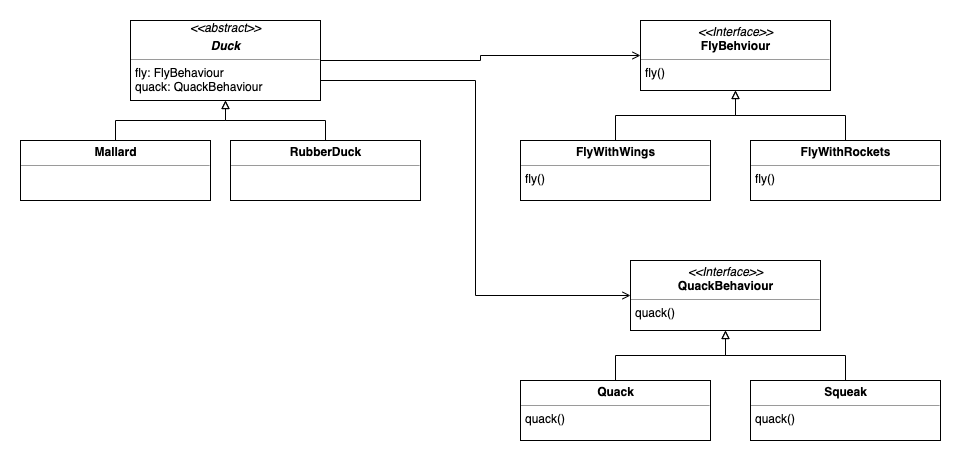

The diagram above was exported from draw.io. Its source (the exported page's mxGraphModel, read from the mxfile embedded in the PNG):
<mxGraphModel dx="1106" dy="860" grid="1" gridSize="10" guides="1" tooltips="1" connect="1" arrows="1" fold="1" page="1" pageScale="1.5" pageWidth="1169" pageHeight="826" background="none" math="0" shadow="0">
  <root>
    <mxCell id="0" style=";html=1;" />
    <mxCell id="1" style=";html=1;" parent="0" />
    <mxCell id="hZndiAFKkhUvh-7eRdC7-19" style="edgeStyle=orthogonalEdgeStyle;rounded=0;orthogonalLoop=1;jettySize=auto;html=1;exitX=1;exitY=0.5;exitDx=0;exitDy=0;entryX=0;entryY=0.5;entryDx=0;entryDy=0;endArrow=open;endFill=0;" edge="1" parent="1" source="hZndiAFKkhUvh-7eRdC7-3" target="hZndiAFKkhUvh-7eRdC7-5">
      <mxGeometry relative="1" as="geometry" />
    </mxCell>
    <mxCell id="hZndiAFKkhUvh-7eRdC7-20" style="edgeStyle=orthogonalEdgeStyle;rounded=0;orthogonalLoop=1;jettySize=auto;html=1;exitX=1;exitY=0.75;exitDx=0;exitDy=0;entryX=0;entryY=0.5;entryDx=0;entryDy=0;endArrow=open;endFill=0;" edge="1" parent="1" source="hZndiAFKkhUvh-7eRdC7-3" target="hZndiAFKkhUvh-7eRdC7-8">
      <mxGeometry relative="1" as="geometry" />
    </mxCell>
    <mxCell id="hZndiAFKkhUvh-7eRdC7-3" value="&lt;div style=&quot;text-align: center&quot;&gt;&lt;i&gt;&amp;lt;&amp;lt;abstract&amp;gt;&amp;gt;&lt;/i&gt;&lt;/div&gt;&lt;p style=&quot;margin: 0px ; margin-top: 4px ; text-align: center&quot;&gt;&lt;b&gt;&lt;i&gt;Duck&lt;/i&gt;&lt;/b&gt;&lt;/p&gt;&lt;hr size=&quot;1&quot;&gt;&lt;p style=&quot;margin: 0px ; margin-left: 4px&quot;&gt;fly: FlyBehaviour&lt;br&gt;quack: QuackBehaviour&lt;/p&gt;" style="verticalAlign=top;align=left;overflow=fill;fontSize=12;fontFamily=Helvetica;html=1;" vertex="1" parent="1">
      <mxGeometry x="120" y="40" width="190" height="80" as="geometry" />
    </mxCell>
    <mxCell id="hZndiAFKkhUvh-7eRdC7-5" value="&lt;p style=&quot;margin: 0px ; margin-top: 4px ; text-align: center&quot;&gt;&lt;i&gt;&amp;lt;&amp;lt;Interface&amp;gt;&amp;gt;&lt;/i&gt;&lt;br&gt;&lt;b&gt;FlyBehviour&lt;/b&gt;&lt;/p&gt;&lt;hr size=&quot;1&quot;&gt;&lt;p style=&quot;margin: 0px ; margin-left: 4px&quot;&gt;&lt;/p&gt;&lt;p style=&quot;margin: 0px ; margin-left: 4px&quot;&gt;fly()&lt;br&gt;&lt;/p&gt;" style="verticalAlign=top;align=left;overflow=fill;fontSize=12;fontFamily=Helvetica;html=1;" vertex="1" parent="1">
      <mxGeometry x="630" y="40" width="190" height="70" as="geometry" />
    </mxCell>
    <mxCell id="hZndiAFKkhUvh-7eRdC7-8" value="&lt;p style=&quot;margin: 0px ; margin-top: 4px ; text-align: center&quot;&gt;&lt;i&gt;&amp;lt;&amp;lt;Interface&amp;gt;&amp;gt;&lt;/i&gt;&lt;br&gt;&lt;b&gt;QuackBehaviour&lt;/b&gt;&lt;/p&gt;&lt;hr size=&quot;1&quot;&gt;&lt;p style=&quot;margin: 0px ; margin-left: 4px&quot;&gt;&lt;/p&gt;&lt;p style=&quot;margin: 0px ; margin-left: 4px&quot;&gt;quack()&lt;br&gt;&lt;/p&gt;" style="verticalAlign=top;align=left;overflow=fill;fontSize=12;fontFamily=Helvetica;html=1;" vertex="1" parent="1">
      <mxGeometry x="620" y="280" width="190" height="70" as="geometry" />
    </mxCell>
    <mxCell id="hZndiAFKkhUvh-7eRdC7-15" style="edgeStyle=orthogonalEdgeStyle;rounded=0;orthogonalLoop=1;jettySize=auto;html=1;exitX=0.5;exitY=0;exitDx=0;exitDy=0;entryX=0.5;entryY=1;entryDx=0;entryDy=0;endArrow=block;endFill=0;" edge="1" parent="1" source="hZndiAFKkhUvh-7eRdC7-9" target="hZndiAFKkhUvh-7eRdC7-5">
      <mxGeometry relative="1" as="geometry" />
    </mxCell>
    <mxCell id="hZndiAFKkhUvh-7eRdC7-9" value="&lt;p style=&quot;margin: 0px ; margin-top: 4px ; text-align: center&quot;&gt;&lt;b&gt;FlyWithWings&lt;/b&gt;&lt;/p&gt;&lt;hr size=&quot;1&quot;&gt;&lt;p style=&quot;margin: 0px ; margin-left: 4px&quot;&gt;fly()&lt;br&gt;&lt;/p&gt;" style="verticalAlign=top;align=left;overflow=fill;fontSize=12;fontFamily=Helvetica;html=1;" vertex="1" parent="1">
      <mxGeometry x="510" y="160" width="190" height="60" as="geometry" />
    </mxCell>
    <mxCell id="hZndiAFKkhUvh-7eRdC7-16" style="edgeStyle=orthogonalEdgeStyle;rounded=0;orthogonalLoop=1;jettySize=auto;html=1;exitX=0.5;exitY=0;exitDx=0;exitDy=0;entryX=0.5;entryY=1;entryDx=0;entryDy=0;endArrow=block;endFill=0;" edge="1" parent="1" source="hZndiAFKkhUvh-7eRdC7-10" target="hZndiAFKkhUvh-7eRdC7-5">
      <mxGeometry relative="1" as="geometry" />
    </mxCell>
    <mxCell id="hZndiAFKkhUvh-7eRdC7-10" value="&lt;p style=&quot;margin: 0px ; margin-top: 4px ; text-align: center&quot;&gt;&lt;b&gt;FlyWithRockets&lt;/b&gt;&lt;/p&gt;&lt;hr size=&quot;1&quot;&gt;&lt;p style=&quot;margin: 0px ; margin-left: 4px&quot;&gt;fly()&lt;br&gt;&lt;/p&gt;" style="verticalAlign=top;align=left;overflow=fill;fontSize=12;fontFamily=Helvetica;html=1;" vertex="1" parent="1">
      <mxGeometry x="740" y="160" width="190" height="60" as="geometry" />
    </mxCell>
    <mxCell id="hZndiAFKkhUvh-7eRdC7-17" style="edgeStyle=orthogonalEdgeStyle;rounded=0;orthogonalLoop=1;jettySize=auto;html=1;exitX=0.5;exitY=0;exitDx=0;exitDy=0;entryX=0.5;entryY=1;entryDx=0;entryDy=0;endArrow=block;endFill=0;" edge="1" parent="1" source="hZndiAFKkhUvh-7eRdC7-13" target="hZndiAFKkhUvh-7eRdC7-8">
      <mxGeometry relative="1" as="geometry" />
    </mxCell>
    <mxCell id="hZndiAFKkhUvh-7eRdC7-13" value="&lt;p style=&quot;margin: 0px ; margin-top: 4px ; text-align: center&quot;&gt;&lt;b&gt;Quack&lt;/b&gt;&lt;/p&gt;&lt;hr size=&quot;1&quot;&gt;&lt;p style=&quot;margin: 0px ; margin-left: 4px&quot;&gt;quack()&lt;br&gt;&lt;/p&gt;" style="verticalAlign=top;align=left;overflow=fill;fontSize=12;fontFamily=Helvetica;html=1;" vertex="1" parent="1">
      <mxGeometry x="510" y="400" width="190" height="60" as="geometry" />
    </mxCell>
    <mxCell id="hZndiAFKkhUvh-7eRdC7-18" style="edgeStyle=orthogonalEdgeStyle;rounded=0;orthogonalLoop=1;jettySize=auto;html=1;exitX=0.5;exitY=0;exitDx=0;exitDy=0;entryX=0.5;entryY=1;entryDx=0;entryDy=0;endArrow=block;endFill=0;" edge="1" parent="1" source="hZndiAFKkhUvh-7eRdC7-14" target="hZndiAFKkhUvh-7eRdC7-8">
      <mxGeometry relative="1" as="geometry" />
    </mxCell>
    <mxCell id="hZndiAFKkhUvh-7eRdC7-14" value="&lt;p style=&quot;margin: 0px ; margin-top: 4px ; text-align: center&quot;&gt;&lt;b&gt;Squeak&lt;/b&gt;&lt;/p&gt;&lt;hr size=&quot;1&quot;&gt;&lt;p style=&quot;margin: 0px ; margin-left: 4px&quot;&gt;quack()&lt;br&gt;&lt;/p&gt;" style="verticalAlign=top;align=left;overflow=fill;fontSize=12;fontFamily=Helvetica;html=1;" vertex="1" parent="1">
      <mxGeometry x="740" y="400" width="190" height="60" as="geometry" />
    </mxCell>
    <mxCell id="hZndiAFKkhUvh-7eRdC7-26" style="edgeStyle=orthogonalEdgeStyle;rounded=0;orthogonalLoop=1;jettySize=auto;html=1;entryX=0.5;entryY=1;entryDx=0;entryDy=0;endArrow=block;endFill=0;" edge="1" parent="1" source="hZndiAFKkhUvh-7eRdC7-21" target="hZndiAFKkhUvh-7eRdC7-3">
      <mxGeometry relative="1" as="geometry" />
    </mxCell>
    <mxCell id="hZndiAFKkhUvh-7eRdC7-21" value="&lt;p style=&quot;margin: 0px ; margin-top: 4px ; text-align: center&quot;&gt;&lt;b&gt;RubberDuck&lt;/b&gt;&lt;/p&gt;&lt;hr size=&quot;1&quot;&gt;&lt;p style=&quot;margin: 0px ; margin-left: 4px&quot;&gt;&lt;br&gt;&lt;/p&gt;" style="verticalAlign=top;align=left;overflow=fill;fontSize=12;fontFamily=Helvetica;html=1;" vertex="1" parent="1">
      <mxGeometry x="220" y="160" width="190" height="60" as="geometry" />
    </mxCell>
    <mxCell id="hZndiAFKkhUvh-7eRdC7-24" style="edgeStyle=orthogonalEdgeStyle;rounded=0;orthogonalLoop=1;jettySize=auto;html=1;exitX=0.5;exitY=0;exitDx=0;exitDy=0;entryX=0.5;entryY=1;entryDx=0;entryDy=0;endArrow=block;endFill=0;" edge="1" parent="1" source="hZndiAFKkhUvh-7eRdC7-22" target="hZndiAFKkhUvh-7eRdC7-3">
      <mxGeometry relative="1" as="geometry" />
    </mxCell>
    <mxCell id="hZndiAFKkhUvh-7eRdC7-22" value="&lt;p style=&quot;margin: 0px ; margin-top: 4px ; text-align: center&quot;&gt;&lt;b&gt;Mallard&lt;/b&gt;&lt;/p&gt;&lt;hr size=&quot;1&quot;&gt;&lt;p style=&quot;margin: 0px ; margin-left: 4px&quot;&gt;&lt;br&gt;&lt;/p&gt;" style="verticalAlign=top;align=left;overflow=fill;fontSize=12;fontFamily=Helvetica;html=1;" vertex="1" parent="1">
      <mxGeometry x="10" y="160" width="190" height="60" as="geometry" />
    </mxCell>
  </root>
</mxGraphModel>